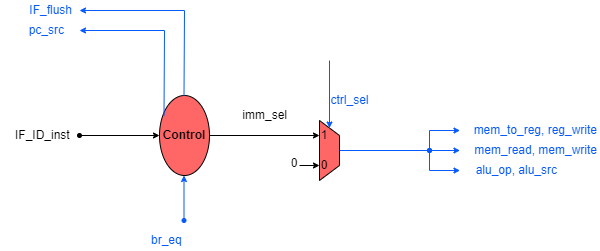

The diagram above was exported from draw.io. Its source (the exported page's mxGraphModel, read from the mxfile embedded in the PNG):
<mxGraphModel dx="1108" dy="403" grid="1" gridSize="10" guides="1" tooltips="1" connect="1" arrows="1" fold="1" page="1" pageScale="1" pageWidth="827" pageHeight="1169" math="0" shadow="0">
  <root>
    <mxCell id="gV8V6t1y2SrCxKyTNYpD-0" />
    <mxCell id="gV8V6t1y2SrCxKyTNYpD-1" parent="gV8V6t1y2SrCxKyTNYpD-0" />
    <mxCell id="_p1s9WYCTH5p2cwzYqyc-0" value="&lt;b&gt;Control&lt;/b&gt;" style="ellipse;whiteSpace=wrap;html=1;fillColor=#FF6666;" parent="gV8V6t1y2SrCxKyTNYpD-1" vertex="1">
      <mxGeometry x="560" y="315" width="50" height="80" as="geometry" />
    </mxCell>
    <mxCell id="_p1s9WYCTH5p2cwzYqyc-1" value="" style="endArrow=classic;html=1;rounded=0;startSize=4;endSize=4;exitX=1;exitY=0.5;exitDx=0;exitDy=0;entryX=0.25;entryY=1;entryDx=0;entryDy=0;" parent="gV8V6t1y2SrCxKyTNYpD-1" source="_p1s9WYCTH5p2cwzYqyc-0" target="_p1s9WYCTH5p2cwzYqyc-3" edge="1">
      <mxGeometry width="50" height="50" relative="1" as="geometry">
        <mxPoint x="600" y="359.4300000000001" as="sourcePoint" />
        <mxPoint x="725" y="359.43" as="targetPoint" />
        <Array as="points" />
      </mxGeometry>
    </mxCell>
    <mxCell id="_p1s9WYCTH5p2cwzYqyc-2" value="" style="endArrow=classic;html=1;rounded=0;startSize=4;endSize=4;entryX=0;entryY=0.5;entryDx=0;entryDy=0;startArrow=oval;startFill=1;" parent="gV8V6t1y2SrCxKyTNYpD-1" target="_p1s9WYCTH5p2cwzYqyc-0" edge="1">
      <mxGeometry width="50" height="50" relative="1" as="geometry">
        <mxPoint x="480" y="355" as="sourcePoint" />
        <mxPoint x="540" y="360" as="targetPoint" />
        <Array as="points" />
      </mxGeometry>
    </mxCell>
    <mxCell id="_p1s9WYCTH5p2cwzYqyc-3" value="" style="shape=trapezoid;perimeter=trapezoidPerimeter;whiteSpace=wrap;html=1;fixedSize=1;fillColor=#FF6666;rotation=90;size=15;direction=east;" parent="gV8V6t1y2SrCxKyTNYpD-1" vertex="1">
      <mxGeometry x="700" y="360" width="60" height="20" as="geometry" />
    </mxCell>
    <mxCell id="_p1s9WYCTH5p2cwzYqyc-4" value="" style="endArrow=classic;html=1;rounded=0;startSize=4;endSize=4;entryX=0.75;entryY=1;entryDx=0;entryDy=0;" parent="gV8V6t1y2SrCxKyTNYpD-1" target="_p1s9WYCTH5p2cwzYqyc-3" edge="1">
      <mxGeometry width="50" height="50" relative="1" as="geometry">
        <mxPoint x="700" y="385" as="sourcePoint" />
        <mxPoint x="715" y="385" as="targetPoint" />
        <Array as="points" />
      </mxGeometry>
    </mxCell>
    <mxCell id="_p1s9WYCTH5p2cwzYqyc-5" value="0" style="text;html=1;strokeColor=none;fillColor=none;align=center;verticalAlign=middle;whiteSpace=wrap;rounded=0;" parent="gV8V6t1y2SrCxKyTNYpD-1" vertex="1">
      <mxGeometry x="720" y="375" width="10" height="20" as="geometry" />
    </mxCell>
    <mxCell id="_p1s9WYCTH5p2cwzYqyc-6" value="1" style="text;html=1;strokeColor=none;fillColor=none;align=center;verticalAlign=middle;whiteSpace=wrap;rounded=0;" parent="gV8V6t1y2SrCxKyTNYpD-1" vertex="1">
      <mxGeometry x="720" y="345" width="10" height="20" as="geometry" />
    </mxCell>
    <mxCell id="_p1s9WYCTH5p2cwzYqyc-7" value="0" style="text;html=1;strokeColor=none;fillColor=none;align=center;verticalAlign=middle;whiteSpace=wrap;rounded=0;" parent="gV8V6t1y2SrCxKyTNYpD-1" vertex="1">
      <mxGeometry x="690" y="375" width="10" height="15" as="geometry" />
    </mxCell>
    <mxCell id="_p1s9WYCTH5p2cwzYqyc-9" value="IF_ID_inst" style="text;html=1;strokeColor=none;fillColor=none;align=left;verticalAlign=middle;whiteSpace=wrap;rounded=0;" parent="gV8V6t1y2SrCxKyTNYpD-1" vertex="1">
      <mxGeometry x="414" y="345" width="40" height="20" as="geometry" />
    </mxCell>
    <mxCell id="7DMtAP8JZlF3o-SZ7jyM-0" value="br_eq" style="text;html=1;strokeColor=none;fillColor=none;align=left;verticalAlign=middle;whiteSpace=wrap;rounded=0;fontColor=#0759FA;" parent="gV8V6t1y2SrCxKyTNYpD-1" vertex="1">
      <mxGeometry x="550" y="450" width="40" height="20" as="geometry" />
    </mxCell>
    <mxCell id="7DMtAP8JZlF3o-SZ7jyM-1" value="" style="endArrow=classic;html=1;rounded=0;startSize=4;endSize=4;entryX=0;entryY=0.5;entryDx=0;entryDy=0;startArrow=oval;startFill=1;fontColor=#0759FA;labelBackgroundColor=none;strokeColor=#0759FA;" parent="gV8V6t1y2SrCxKyTNYpD-1" edge="1">
      <mxGeometry width="50" height="50" relative="1" as="geometry">
        <mxPoint x="584.5" y="440" as="sourcePoint" />
        <mxPoint x="584.5" y="395" as="targetPoint" />
        <Array as="points" />
      </mxGeometry>
    </mxCell>
    <mxCell id="7DMtAP8JZlF3o-SZ7jyM-2" value="" style="endArrow=classic;html=1;rounded=0;startSize=4;endSize=4;startArrow=oval;startFill=1;entryX=0.5;entryY=1;entryDx=0;entryDy=0;strokeColor=#0759FA;" parent="gV8V6t1y2SrCxKyTNYpD-1" edge="1">
      <mxGeometry width="50" height="50" relative="1" as="geometry">
        <mxPoint x="830" y="370" as="sourcePoint" />
        <mxPoint x="860.5" y="350" as="targetPoint" />
        <Array as="points">
          <mxPoint x="830" y="350" />
        </Array>
      </mxGeometry>
    </mxCell>
    <mxCell id="7DMtAP8JZlF3o-SZ7jyM-3" value="" style="endArrow=classic;html=1;rounded=0;startSize=4;endSize=4;exitX=0.5;exitY=0;exitDx=0;exitDy=0;entryX=0.5;entryY=1;entryDx=0;entryDy=0;strokeColor=#0759FA;" parent="gV8V6t1y2SrCxKyTNYpD-1" edge="1">
      <mxGeometry width="50" height="50" relative="1" as="geometry">
        <mxPoint x="740" y="370" as="sourcePoint" />
        <mxPoint x="860.5" y="370" as="targetPoint" />
        <Array as="points">
          <mxPoint x="830" y="370" />
        </Array>
      </mxGeometry>
    </mxCell>
    <mxCell id="7DMtAP8JZlF3o-SZ7jyM-4" value="" style="endArrow=classic;html=1;rounded=0;startSize=4;endSize=4;startArrow=oval;startFill=1;entryX=0.5;entryY=1;entryDx=0;entryDy=0;strokeColor=#0759FA;" parent="gV8V6t1y2SrCxKyTNYpD-1" edge="1">
      <mxGeometry width="50" height="50" relative="1" as="geometry">
        <mxPoint x="830" y="370" as="sourcePoint" />
        <mxPoint x="860.5" y="390" as="targetPoint" />
        <Array as="points">
          <mxPoint x="830" y="390" />
        </Array>
      </mxGeometry>
    </mxCell>
    <mxCell id="ubgbUhpTBgp1JEUqJww--0" value="&lt;font color=&quot;#0759fa&quot;&gt;alu_op, alu_src&lt;/font&gt;" style="text;html=1;strokeColor=none;fillColor=none;align=right;verticalAlign=middle;whiteSpace=wrap;rounded=0;fontColor=#000000;" parent="gV8V6t1y2SrCxKyTNYpD-1" vertex="1">
      <mxGeometry x="870" y="380" width="90" height="20" as="geometry" />
    </mxCell>
    <mxCell id="ubgbUhpTBgp1JEUqJww--1" value="&lt;font color=&quot;#0759fa&quot;&gt;mem_read, mem_write&lt;/font&gt;" style="text;html=1;strokeColor=none;fillColor=none;align=right;verticalAlign=middle;whiteSpace=wrap;rounded=0;fontColor=#000000;" parent="gV8V6t1y2SrCxKyTNYpD-1" vertex="1">
      <mxGeometry x="860" y="360" width="140" height="20" as="geometry" />
    </mxCell>
    <mxCell id="ubgbUhpTBgp1JEUqJww--2" value="&lt;font color=&quot;#0759fa&quot;&gt;mem_to_reg, reg_write&lt;/font&gt;" style="text;html=1;strokeColor=none;fillColor=none;align=right;verticalAlign=middle;whiteSpace=wrap;rounded=0;fontColor=#000000;" parent="gV8V6t1y2SrCxKyTNYpD-1" vertex="1">
      <mxGeometry x="870" y="340" width="130" height="20" as="geometry" />
    </mxCell>
    <mxCell id="2LfgnSrS7cK3XNSR4PLQ-0" value="" style="endArrow=classic;html=1;rounded=0;startSize=4;endSize=4;exitX=1;exitY=0.5;exitDx=0;exitDy=0;strokeColor=#0759FA;" parent="gV8V6t1y2SrCxKyTNYpD-1" edge="1">
      <mxGeometry width="50" height="50" relative="1" as="geometry">
        <mxPoint x="584.5" y="315" as="sourcePoint" />
        <mxPoint x="480" y="230" as="targetPoint" />
        <Array as="points">
          <mxPoint x="585" y="230" />
        </Array>
      </mxGeometry>
    </mxCell>
    <mxCell id="GJMZpeBn6XuFJ1NKotHO-0" value="" style="endArrow=classic;html=1;rounded=0;startSize=4;endSize=4;exitX=1;exitY=0.5;exitDx=0;exitDy=0;strokeColor=#0759FA;" parent="gV8V6t1y2SrCxKyTNYpD-1" edge="1">
      <mxGeometry width="50" height="50" relative="1" as="geometry">
        <mxPoint x="564.5" y="335" as="sourcePoint" />
        <mxPoint x="480" y="250" as="targetPoint" />
        <Array as="points">
          <mxPoint x="565" y="250" />
        </Array>
      </mxGeometry>
    </mxCell>
    <mxCell id="GJMZpeBn6XuFJ1NKotHO-1" value="&lt;font color=&quot;#0759fa&quot;&gt;pc_src&lt;/font&gt;" style="text;html=1;strokeColor=none;fillColor=none;align=right;verticalAlign=middle;whiteSpace=wrap;rounded=0;fontColor=#000000;" parent="gV8V6t1y2SrCxKyTNYpD-1" vertex="1">
      <mxGeometry x="401.5" y="240" width="65" height="20" as="geometry" />
    </mxCell>
    <mxCell id="GJMZpeBn6XuFJ1NKotHO-2" value="&lt;font color=&quot;#0759fa&quot;&gt;IF_flush&lt;/font&gt;" style="text;html=1;strokeColor=none;fillColor=none;align=right;verticalAlign=middle;whiteSpace=wrap;rounded=0;fontColor=#000000;" parent="gV8V6t1y2SrCxKyTNYpD-1" vertex="1">
      <mxGeometry x="410" y="220" width="65" height="20" as="geometry" />
    </mxCell>
    <mxCell id="9MimG55mImxtonqnEj75-0" value="imm_sel" style="text;html=1;strokeColor=none;fillColor=none;align=right;verticalAlign=middle;whiteSpace=wrap;rounded=0;fontColor=#000000;" parent="gV8V6t1y2SrCxKyTNYpD-1" vertex="1">
      <mxGeometry x="625" y="325" width="65" height="20" as="geometry" />
    </mxCell>
    <mxCell id="fUcxNq6e_ABCqFbYz9om-0" value="" style="endArrow=classic;html=1;rounded=0;startSize=4;endSize=4;entryX=0;entryY=0.5;entryDx=0;entryDy=0;strokeColor=#0759FA;" parent="gV8V6t1y2SrCxKyTNYpD-1" edge="1">
      <mxGeometry width="50" height="50" relative="1" as="geometry">
        <mxPoint x="730" y="280" as="sourcePoint" />
        <mxPoint x="730" y="347.5" as="targetPoint" />
        <Array as="points">
          <mxPoint x="730" y="280" />
        </Array>
      </mxGeometry>
    </mxCell>
    <mxCell id="fUcxNq6e_ABCqFbYz9om-1" value="ctrl_sel" style="text;html=1;strokeColor=none;fillColor=none;align=center;verticalAlign=middle;whiteSpace=wrap;rounded=0;fontColor=#0759FA;" parent="gV8V6t1y2SrCxKyTNYpD-1" vertex="1">
      <mxGeometry x="732.5" y="310" width="35" height="20" as="geometry" />
    </mxCell>
  </root>
</mxGraphModel>